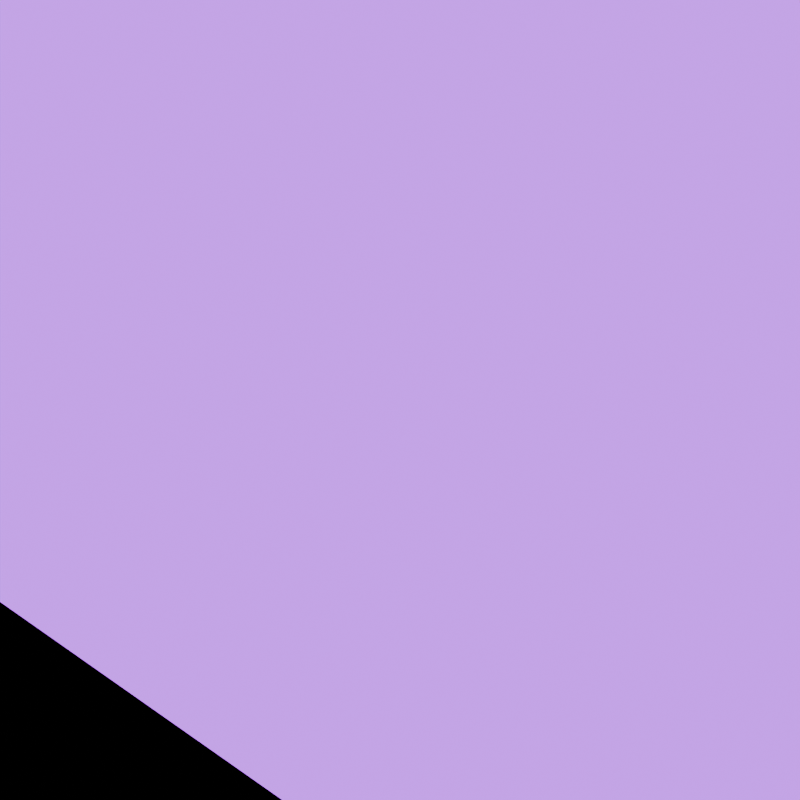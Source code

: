 # Source: knight_shield_rush.blend  (saved by Blender 4.5.92; exported with 4.5.12 LTS)
import bpy
from mathutils import Matrix  # noqa: F401  (used for matrix-valued properties, if any)

bpy.ops.wm.read_factory_settings(use_empty=True)
scene = bpy.context.scene
scene.name = 'Scene'

# ---- materials (node trees are filled in below, after node groups)
mat_knightgold = bpy.data.materials.new('KnightGold')
mat_knightgold.diffuse_color = (0.92, 0.56, 0.12, 1.0)
mat_knightsilver = bpy.data.materials.new('KnightSilver')
mat_knightsilver.diffuse_color = (0.52, 0.6, 0.72, 1.0)
mat_violetenergy = bpy.data.materials.new('VioletEnergy')
mat_violetenergy.diffuse_color = (0.38, 0.09, 0.72, 1.0)

# ---- material node trees
mat_knightgold.use_nodes = True; mat_knightgold.node_tree.nodes.clear()
_N = mat_knightgold.node_tree.nodes; _L = mat_knightgold.node_tree.links
n0 = _N.new('ShaderNodeBsdfPrincipled'); n0.name = 'Principled BSDF'; n0.location = (-200, 100)
n0.inputs[0].default_value = (0.92, 0.56, 0.12, 1.0)
n0.inputs[1].default_value = 0.78
n0.inputs[2].default_value = 0.22
n0.inputs[27].default_value = (0.92, 0.56, 0.12, 1.0)
n0.inputs[28].default_value = 0.35
n1 = _N.new('ShaderNodeOutputMaterial'); n1.name = 'Material Output'; n1.location = (200, 100)
_L.new(n0.outputs[0], n1.inputs[0])
n1.is_active_output = True
mat_knightsilver.use_nodes = True; mat_knightsilver.node_tree.nodes.clear()
_N = mat_knightsilver.node_tree.nodes; _L = mat_knightsilver.node_tree.links
n0 = _N.new('ShaderNodeBsdfPrincipled'); n0.name = 'Principled BSDF'; n0.location = (-200, 100)
n0.inputs[0].default_value = (0.52, 0.6, 0.72, 1.0)
n0.inputs[1].default_value = 0.86
n0.inputs[2].default_value = 0.18
n0.inputs[27].default_value = (0.52, 0.6, 0.72, 1.0)
n0.inputs[28].default_value = 0.18
n1 = _N.new('ShaderNodeOutputMaterial'); n1.name = 'Material Output'; n1.location = (200, 100)
_L.new(n0.outputs[0], n1.inputs[0])
n1.is_active_output = True
mat_violetenergy.use_nodes = True; mat_violetenergy.node_tree.nodes.clear()
_N = mat_violetenergy.node_tree.nodes; _L = mat_violetenergy.node_tree.links
n0 = _N.new('ShaderNodeBsdfPrincipled'); n0.name = 'Principled BSDF'; n0.location = (-200, 100)
n0.inputs[0].default_value = (0.38, 0.09, 0.72, 1.0)
n0.inputs[1].default_value = 0.18
n0.inputs[2].default_value = 0.26
n0.inputs[27].default_value = (0.38, 0.09, 0.72, 1.0)
n0.inputs[28].default_value = 2.2
n1 = _N.new('ShaderNodeOutputMaterial'); n1.name = 'Material Output'; n1.location = (200, 100)
_L.new(n0.outputs[0], n1.inputs[0])
n1.is_active_output = True

# ---- meshes
me_knight_shield_rush_geometry = bpy.data.meshes.new('knight_shield_rush_geometry')
me_knight_shield_rush_geometry.from_pydata([(-0.27, -0.04, -0.05), (-0.27, -0.04, 0.05), (-0.27, 0.04, -0.05), (-0.27, 0.04, 0.05), (0.27, -0.04, -0.05), (0.27, -0.04, 0.05), (0.27, 0.04, -0.05), (0.27, 0.04, 0.05), (-0.655, -0.375, -0.8), (-0.6553, -0.4, -0.775), (-0.6803, -0.375, -0.775), (-0.6551, -0.3927, -0.7927), (-0.6696, -0.3894, -0.7894), (-0.673, -0.3927, -0.775), (-0.6728, -0.375, -0.7927), (-0.681, -0.375, 0.6763), (-0.6997, -0.375, 0.635), (-0.6748, -0.4, 0.6486), (-0.6955, -0.375, 0.658), (-0.6906, -0.3894, 0.6558), (-0.6912, -0.3927, 0.6385), (-0.678, -0.3927, 0.6676), (-0.395, -0.375, 0.9), (-0.439, -0.375, 0.8837), (-0.4108, -0.4, 0.875), (-0.4182, -0.375, 0.8952), (-0.4171, -0.3894, 0.8921), (-0.4282, -0.3927, 0.8833), (-0.4029, -0.3927, 0.8927), (0.439, -0.375, 0.8837), (0.395, -0.375, 0.9), (0.4108, -0.4, 0.875), (0.4182, -0.375, 0.8952), (0.4171, -0.3894, 0.8921), (0.4029, -0.3927, 0.8927), (0.4282, -0.3927, 0.8833), (0.6997, -0.375, 0.635), (0.681, -0.375, 0.6763), (0.6748, -0.4, 0.6486), (0.6955, -0.375, 0.658), (0.6906, -0.3894, 0.6558), (0.678, -0.3927, 0.6676), (0.6912, -0.3927, 0.6385), (0.655, -0.375, -0.8), (0.6803, -0.375, -0.775), (0.6553, -0.4, -0.775), (0.6728, -0.375, -0.7927), (0.6696, -0.3894, -0.7894), (0.673, -0.3927, -0.775), (0.6551, -0.3927, -0.7927), (-0.655, -0.085, -0.8), (-0.6803, -0.085, -0.775), (-0.6553, -0.06, -0.775), (-0.6728, -0.085, -0.7927), (-0.6696, -0.07057, -0.7894), (-0.673, -0.06732, -0.775), (-0.6551, -0.06732, -0.7927), (-0.6997, -0.085, 0.635), (-0.681, -0.085, 0.6763), (-0.6748, -0.06, 0.6486), (-0.6955, -0.085, 0.658), (-0.6906, -0.07057, 0.6558), (-0.678, -0.06732, 0.6676), (-0.6912, -0.06732, 0.6385), (-0.439, -0.085, 0.8837), (-0.395, -0.085, 0.9), (-0.4108, -0.06, 0.875), (-0.4182, -0.085, 0.8952), (-0.4171, -0.07057, 0.8921), (-0.4029, -0.06732, 0.8927), (-0.4282, -0.06732, 0.8833), (0.395, -0.085, 0.9), (0.439, -0.085, 0.8837), (0.4108, -0.06, 0.875), (0.4182, -0.085, 0.8952), (0.4171, -0.07057, 0.8921), (0.4282, -0.06732, 0.8833), (0.4029, -0.06732, 0.8927), (0.681, -0.085, 0.6763), (0.6997, -0.085, 0.635), (0.6748, -0.06, 0.6486), (0.6955, -0.085, 0.658), (0.6906, -0.07057, 0.6558), (0.6912, -0.06732, 0.6385), (0.678, -0.06732, 0.6676), (0.655, -0.085, -0.8), (0.6553, -0.06, -0.775), (0.6803, -0.085, -0.775), (0.6551, -0.06732, -0.7927), (0.6696, -0.07057, -0.7894), (0.673, -0.06732, -0.775), (0.6728, -0.085, -0.7927), (-0.5054, -0.51, -0.78), (-0.5057, -0.535, -0.755), (-0.5307, -0.51, -0.755), (-0.5055, -0.5277, -0.7727), (-0.52, -0.5244, -0.7694), (-0.5234, -0.5277, -0.755), (-0.5232, -0.51, -0.7727), (-0.5272, -0.51, 0.4045), (-0.5457, -0.51, 0.363), (-0.5208, -0.535, 0.3768), (-0.5417, -0.51, 0.3861), (-0.5366, -0.5244, 0.3838), (-0.5371, -0.5277, 0.3665), (-0.5241, -0.5277, 0.3958), (-0.3026, -0.51, 0.58), (-0.3464, -0.51, 0.5635), (-0.3182, -0.535, 0.555), (-0.3258, -0.51, 0.5752), (-0.3246, -0.5244, 0.572), (-0.3357, -0.5277, 0.5631), (-0.3104, -0.5277, 0.5727), (0.3464, -0.51, 0.5635), (0.3026, -0.51, 0.58), (0.3182, -0.535, 0.555), (0.3258, -0.51, 0.5752), (0.3246, -0.5244, 0.572), (0.3104, -0.5277, 0.5727), (0.3357, -0.5277, 0.5631), (0.5457, -0.51, 0.363), (0.5272, -0.51, 0.4045), (0.5208, -0.535, 0.3768), (0.5417, -0.51, 0.3861), (0.5366, -0.5244, 0.3838), (0.5241, -0.5277, 0.3958), (0.5371, -0.5277, 0.3665), (0.5054, -0.51, -0.78), (0.5307, -0.51, -0.755), (0.5057, -0.535, -0.755), (0.5232, -0.51, -0.7727), (0.52, -0.5244, -0.7694), (0.5234, -0.5277, -0.755), (0.5055, -0.5277, -0.7727), (-0.5054, -0.19, -0.78), (-0.5307, -0.19, -0.755), (-0.5057, -0.165, -0.755), (-0.5232, -0.19, -0.7727), (-0.52, -0.1756, -0.7694), (-0.5234, -0.1723, -0.755), (-0.5055, -0.1723, -0.7727), (-0.5457, -0.19, 0.363), (-0.5272, -0.19, 0.4045), (-0.5208, -0.165, 0.3768), (-0.5417, -0.19, 0.3861), (-0.5366, -0.1756, 0.3838), (-0.5241, -0.1723, 0.3958), (-0.5371, -0.1723, 0.3665), (-0.3464, -0.19, 0.5635), (-0.3026, -0.19, 0.58), (-0.3182, -0.165, 0.555), (-0.3258, -0.19, 0.5752), (-0.3246, -0.1756, 0.572), (-0.3104, -0.1723, 0.5727), (-0.3357, -0.1723, 0.5631), (0.3026, -0.19, 0.58), (0.3464, -0.19, 0.5635), (0.3182, -0.165, 0.555), (0.3258, -0.19, 0.5752), (0.3246, -0.1756, 0.572), (0.3357, -0.1723, 0.5631), (0.3104, -0.1723, 0.5727), (0.5272, -0.19, 0.4045), (0.5457, -0.19, 0.363), (0.5208, -0.165, 0.3768), (0.5417, -0.19, 0.3861), (0.5366, -0.1756, 0.3838), (0.5371, -0.1723, 0.3665), (0.5241, -0.1723, 0.3958), (0.5054, -0.19, -0.78), (0.5057, -0.165, -0.755), (0.5307, -0.19, -0.755), (0.5055, -0.1723, -0.7727), (0.52, -0.1756, -0.7694), (0.5234, -0.1723, -0.755), (0.5232, -0.19, -0.7727), (-0.42, -0.33, 0.02), (-0.3351, -0.33, -0.01515), (-0.3, -0.33, -0.1), (-0.3351, -0.33, -0.1849), (-0.42, -0.33, -0.22), (-0.5049, -0.33, -0.1849), (-0.54, -0.33, -0.1), (-0.5049, -0.33, -0.01515), (-0.42, -0.91, -0.1), (0.0, -0.33, 0.02), (0.08485, -0.33, -0.01515), (0.12, -0.33, -0.1), (0.08485, -0.33, -0.1849), (0.0, -0.33, -0.22), (-0.08485, -0.33, -0.1849), (-0.12, -0.33, -0.1), (-0.08485, -0.33, -0.01515), (0.0, -0.91, -0.1), (0.42, -0.33, 0.02), (0.5049, -0.33, -0.01515), (0.54, -0.33, -0.1), (0.5049, -0.33, -0.1849), (0.42, -0.33, -0.22), (0.3351, -0.33, -0.1849), (0.3, -0.33, -0.1), (0.3351, -0.33, -0.01515), (0.42, -0.91, -0.1)], [], [(0, 1, 3, 2), (2, 3, 7, 6), (6, 7, 5, 4), (4, 5, 1, 0), (2, 6, 4, 0), (7, 3, 1, 5), (8, 11, 12, 14), (9, 13, 12, 11), (10, 14, 12, 13), (15, 18, 19, 21), (16, 20, 19, 18), (17, 21, 19, 20), (22, 25, 26, 28), (23, 27, 26, 25), (24, 28, 26, 27), (29, 32, 33, 35), (30, 34, 33, 32), (31, 35, 33, 34), (36, 39, 40, 42), (37, 41, 40, 39), (38, 42, 40, 41), (43, 46, 47, 49), (44, 48, 47, 46), (45, 49, 47, 48), (50, 53, 54, 56), (51, 55, 54, 53), (52, 56, 54, 55), (57, 60, 61, 63), (58, 62, 61, 60), (59, 63, 61, 62), (64, 67, 68, 70), (65, 69, 68, 67), (66, 70, 68, 69), (71, 74, 75, 77), (72, 76, 75, 74), (73, 77, 75, 76), (78, 81, 82, 84), (79, 83, 82, 81), (80, 84, 82, 83), (85, 88, 89, 91), (86, 90, 89, 88), (87, 91, 89, 90), (8, 43, 49, 11), (11, 49, 45, 9), (38, 45, 48, 42), (42, 48, 44, 36), (31, 38, 41, 35), (35, 41, 37, 29), (24, 31, 34, 28), (28, 34, 30, 22), (17, 24, 27, 21), (21, 27, 23, 15), (9, 17, 20, 13), (13, 20, 16, 10), (52, 86, 88, 56), (56, 88, 85, 50), (51, 57, 63, 55), (55, 63, 59, 52), (58, 64, 70, 62), (62, 70, 66, 59), (65, 71, 77, 69), (69, 77, 73, 66), (72, 78, 84, 76), (76, 84, 80, 73), (79, 87, 90, 83), (83, 90, 86, 80), (10, 51, 53, 14), (14, 53, 50, 8), (15, 58, 60, 18), (18, 60, 57, 16), (22, 65, 67, 25), (25, 67, 64, 23), (29, 72, 74, 32), (32, 74, 71, 30), (36, 79, 81, 39), (39, 81, 78, 37), (43, 85, 91, 46), (46, 91, 87, 44), (43, 8, 50, 85), (45, 38, 31, 24, 17, 9), (10, 16, 57, 51), (15, 23, 64, 58), (22, 30, 71, 65), (29, 37, 78, 72), (36, 44, 87, 79), (52, 59, 66, 73, 80, 86), (92, 95, 96, 98), (93, 97, 96, 95), (94, 98, 96, 97), (99, 102, 103, 105), (100, 104, 103, 102), (101, 105, 103, 104), (106, 109, 110, 112), (107, 111, 110, 109), (108, 112, 110, 111), (113, 116, 117, 119), (114, 118, 117, 116), (115, 119, 117, 118), (120, 123, 124, 126), (121, 125, 124, 123), (122, 126, 124, 125), (127, 130, 131, 133), (128, 132, 131, 130), (129, 133, 131, 132), (134, 137, 138, 140), (135, 139, 138, 137), (136, 140, 138, 139), (141, 144, 145, 147), (142, 146, 145, 144), (143, 147, 145, 146), (148, 151, 152, 154), (149, 153, 152, 151), (150, 154, 152, 153), (155, 158, 159, 161), (156, 160, 159, 158), (157, 161, 159, 160), (162, 165, 166, 168), (163, 167, 166, 165), (164, 168, 166, 167), (169, 172, 173, 175), (170, 174, 173, 172), (171, 175, 173, 174), (92, 127, 133, 95), (95, 133, 129, 93), (122, 129, 132, 126), (126, 132, 128, 120), (115, 122, 125, 119), (119, 125, 121, 113), (108, 115, 118, 112), (112, 118, 114, 106), (101, 108, 111, 105), (105, 111, 107, 99), (93, 101, 104, 97), (97, 104, 100, 94), (136, 170, 172, 140), (140, 172, 169, 134), (135, 141, 147, 139), (139, 147, 143, 136), (142, 148, 154, 146), (146, 154, 150, 143), (149, 155, 161, 153), (153, 161, 157, 150), (156, 162, 168, 160), (160, 168, 164, 157), (163, 171, 174, 167), (167, 174, 170, 164), (94, 135, 137, 98), (98, 137, 134, 92), (99, 142, 144, 102), (102, 144, 141, 100), (106, 149, 151, 109), (109, 151, 148, 107), (113, 156, 158, 116), (116, 158, 155, 114), (120, 163, 165, 123), (123, 165, 162, 121), (127, 169, 175, 130), (130, 175, 171, 128), (127, 92, 134, 169), (129, 122, 115, 108, 101, 93), (94, 100, 141, 135), (99, 107, 148, 142), (106, 114, 155, 149), (113, 121, 162, 156), (120, 128, 171, 163), (136, 143, 150, 157, 164, 170), (176, 184, 177), (177, 184, 178), (178, 184, 179), (179, 184, 180), (180, 184, 181), (181, 184, 182), (176, 177, 178, 179, 180, 181, 182, 183), (182, 184, 183), (183, 184, 176), (185, 193, 186), (186, 193, 187), (187, 193, 188), (188, 193, 189), (189, 193, 190), (190, 193, 191), (185, 186, 187, 188, 189, 190, 191, 192), (191, 193, 192), (192, 193, 185), (194, 202, 195), (195, 202, 196), (196, 202, 197), (197, 202, 198), (198, 202, 199), (199, 202, 200), (194, 195, 196, 197, 198, 199, 200, 201), (200, 202, 201), (201, 202, 194)])
me_knight_shield_rush_geometry.polygons.foreach_set('use_smooth', [0, 0, 0, 0, 0, 0, 0, 0, 0, 0, 0, 0, 0, 0, 0, 0, 0, 0, 0, 0, 0, 0, 0, 0, 0, 0, 0, 0, 0, 0, 0, 0, 0, 0, 0, 0, 0, 0, 0, 0, 0, 0, 0, 0, 0, 0, 0, 0, 0, 0, 0, 0, 0, 0, 0, 0, 0, 0, 0, 0, 0, 0, 0, 0, 0, 0, 0, 0, 0, 0, 0, 0, 0, 0, 0, 0, 0, 0, 0, 0, 0, 0, 0, 0, 0, 0, 0, 0, 0, 0, 0, 0, 0, 0, 0, 0, 0, 0, 0, 0, 0, 0, 0, 0, 0, 0, 0, 0, 0, 0, 0, 0, 0, 0, 0, 0, 0, 0, 0, 0, 0, 0, 0, 0, 0, 0, 0, 0, 0, 0, 0, 0, 0, 0, 0, 0, 0, 0, 0, 0, 0, 0, 0, 0, 0, 0, 0, 0, 0, 0, 0, 0, 0, 0, 0, 0, 0, 0, 0, 0, 0, 0, 0, 0, 0, 0, 1, 1, 1, 1, 1, 1, 1, 1, 1, 1, 1, 1, 1, 1, 1, 1, 1, 1, 1, 1, 1, 1, 1, 1, 1, 1, 1])
me_knight_shield_rush_geometry.polygons.foreach_set('material_index', [0, 0, 0, 0, 0, 0, 1, 1, 1, 1, 1, 1, 1, 1, 1, 1, 1, 1, 1, 1, 1, 1, 1, 1, 1, 1, 1, 1, 1, 1, 1, 1, 1, 1, 1, 1, 1, 1, 1, 1, 1, 1, 1, 1, 1, 1, 1, 1, 1, 1, 1, 1, 1, 1, 1, 1, 1, 1, 1, 1, 1, 1, 1, 1, 1, 1, 1, 1, 1, 1, 1, 1, 1, 1, 1, 1, 1, 1, 1, 1, 1, 1, 1, 1, 1, 1, 2, 2, 2, 2, 2, 2, 2, 2, 2, 2, 2, 2, 2, 2, 2, 2, 2, 2, 2, 2, 2, 2, 2, 2, 2, 2, 2, 2, 2, 2, 2, 2, 2, 2, 2, 2, 2, 2, 2, 2, 2, 2, 2, 2, 2, 2, 2, 2, 2, 2, 2, 2, 2, 2, 2, 2, 2, 2, 2, 2, 2, 2, 2, 2, 2, 2, 2, 2, 2, 2, 2, 2, 2, 2, 2, 2, 2, 2, 2, 2, 0, 0, 0, 0, 0, 0, 0, 0, 0, 0, 0, 0, 0, 0, 0, 0, 0, 0, 0, 0, 0, 0, 0, 0, 0, 0, 0])
_uv = me_knight_shield_rush_geometry.uv_layers.new(name='UVMap')
_uv.uv.foreach_set('vector', [0.375, 0.0, 0.625, 0.0, 0.625, 0.25, 0.375, 0.25, 0.375, 0.25, 0.625, 0.25, 0.625, 0.5, 0.375, 0.5, 0.375, 0.5, 0.625, 0.5, 0.625, 0.75, 0.375, 0.75, 0.375, 0.75, 0.625, 0.75, 0.625, 1.0, 0.375, 1.0, 0.125, 0.5, 0.375, 0.5, 0.375, 0.75, 0.125, 0.75, 0.625, 0.5, 0.875, 0.5, 0.875, 0.75, 0.625, 0.75, 0.0, 0.0, 0.0, 0.0, 0.0, 0.0, 0.0, 0.0, 0.0, 0.0, 0.0, 0.0, 0.0, 0.0, 0.0, 0.0, 0.0, 0.0, 0.0, 0.0, 0.0, 0.0, 0.0, 0.0, 0.0, 0.0, 0.0, 0.0, 0.0, 0.0, 0.0, 0.0, 0.0, 0.0, 0.0, 0.0, 0.0, 0.0, 0.0, 0.0, 0.0, 0.0, 0.0, 0.0, 0.0, 0.0, 0.0, 0.0, 0.0, 0.0, 0.0, 0.0, 0.0, 0.0, 0.0, 0.0, 0.0, 0.0, 0.0, 0.0, 0.0, 0.0, 0.0, 0.0, 0.0, 0.0, 0.0, 0.0, 0.0, 0.0, 0.0, 0.0, 0.0, 0.0, 0.0, 0.0, 0.0, 0.0, 0.0, 0.0, 0.0, 0.0, 0.0, 0.0, 0.0, 0.0, 0.0, 0.0, 0.0, 0.0, 0.0, 0.0, 0.0, 0.0, 0.0, 0.0, 0.0, 0.0, 0.0, 0.0, 0.0, 0.0, 0.0, 0.0, 0.0, 0.0, 0.0, 0.0, 0.0, 0.0, 0.0, 0.0, 0.0, 0.0, 0.0, 0.0, 0.0, 0.0, 0.0, 0.0, 0.0, 0.0, 0.0, 0.0, 0.0, 0.0, 0.0, 0.0, 0.0, 0.0, 0.0, 0.0, 0.0, 0.0, 0.0, 0.0, 0.0, 0.0, 0.0, 0.0, 0.0, 0.0, 0.0, 0.0, 0.0, 0.0, 0.0, 0.0, 0.0, 0.0, 0.0, 0.0, 0.0, 0.0, 0.0, 0.0, 0.0, 0.0, 0.0, 0.0, 0.0, 0.0, 0.0, 0.0, 0.0, 0.0, 0.0, 0.0, 0.0, 0.0, 0.0, 0.0, 0.0, 0.0, 0.0, 0.0, 0.0, 0.0, 0.0, 0.0, 0.0, 0.0, 0.0, 0.0, 0.0, 0.0, 0.0, 0.0, 0.0, 0.0, 0.0, 0.0, 0.0, 0.0, 0.0, 0.0, 0.0, 0.0, 0.0, 0.0, 0.0, 0.0, 0.0, 0.0, 0.0, 0.0, 0.0, 0.0, 0.0, 0.0, 0.0, 0.0, 0.0, 0.0, 0.0, 0.0, 0.0, 0.0, 0.0, 0.0, 0.0, 0.0, 0.0, 0.0, 0.0, 0.0, 0.0, 0.0, 0.0, 0.0, 0.0, 0.0, 0.0, 0.0, 0.0, 0.0, 0.0, 0.0, 0.0, 0.0, 0.0, 0.0, 0.0, 0.0, 0.0, 0.0, 0.0, 0.0, 0.0, 0.0, 0.0, 0.0, 0.0, 0.0, 0.0, 0.0, 0.0, 0.0, 0.0, 0.0, 0.0, 0.0, 0.0, 0.0, 0.0, 0.0, 0.0, 0.0, 0.0, 0.0, 0.0, 0.0, 0.0, 0.0, 0.0, 0.0, 0.0, 0.0, 0.0, 0.0, 0.0, 0.0, 0.0, 0.0, 0.0, 0.0, 0.0, 0.0, 0.0, 0.0, 0.0, 0.0, 0.0, 0.0, 0.0, 0.0, 0.0, 0.0, 0.0, 0.0, 0.0, 0.0, 0.0, 0.0, 0.0, 0.0, 0.0, 0.0, 0.0, 0.0, 0.0, 0.0, 0.0, 0.0, 0.0, 0.0, 0.0, 0.0, 0.0, 0.0, 0.0, 0.0, 0.0, 0.0, 0.0, 0.0, 0.0, 0.0, 0.0, 0.0, 0.0, 0.0, 0.0, 0.0, 0.0, 0.0, 0.0, 0.0, 0.0, 0.0, 0.0, 0.0, 0.0, 0.0, 0.0, 0.0, 0.0, 0.0, 0.0, 0.0, 0.0, 0.0, 0.0, 0.0, 0.0, 0.0, 0.0, 0.0, 0.0, 0.0, 0.0, 0.0, 0.0, 0.0, 0.0, 0.0, 0.0, 0.0, 0.0, 0.0, 0.0, 0.0, 0.0, 0.0, 0.0, 0.0, 0.0, 0.0, 0.0, 0.0, 0.0, 0.0, 0.0, 0.0, 0.0, 0.0, 0.0, 0.0, 0.0, 0.0, 0.0, 0.0, 0.0, 0.0, 0.0, 0.0, 0.0, 0.0, 0.0, 0.0, 0.0, 0.0, 0.0, 0.0, 0.0, 0.0, 0.0, 0.0, 0.0, 0.0, 0.0, 0.0, 0.0, 0.0, 0.0, 0.0, 0.0, 0.0, 0.0, 0.0, 0.0, 0.0, 0.0, 0.0, 0.0, 0.0, 0.0, 0.0, 0.0, 0.0, 0.0, 0.0, 0.0, 0.0, 0.0, 0.0, 0.0, 0.0, 0.0, 0.0, 0.0, 0.0, 0.0, 0.0, 0.0, 0.0, 0.0, 0.0, 0.0, 0.0, 0.0, 0.0, 0.0, 0.0, 0.0, 0.0, 0.0, 0.0, 0.0, 0.0, 0.0, 0.0, 0.0, 0.0, 0.0, 0.0, 0.0, 0.0, 0.0, 0.0, 0.0, 0.0, 0.0, 0.0, 0.0, 0.0, 0.0, 0.0, 0.0, 0.0, 0.0, 0.0, 0.0, 0.0, 0.0, 0.0, 0.0, 0.0, 0.0, 0.0, 0.0, 0.0, 0.0, 0.0, 0.0, 0.0, 0.0, 0.0, 0.0, 0.0, 0.0, 0.0, 0.0, 0.0, 0.0, 0.0, 0.0, 0.0, 0.0, 0.0, 0.0, 0.0, 0.0, 0.0, 0.0, 0.0, 0.0, 0.0, 0.0, 0.0, 0.0, 0.0, 0.0, 0.0, 0.0, 0.0, 0.0, 0.0, 0.0, 0.0, 0.0, 0.0, 0.0, 0.0, 0.0, 0.0, 0.0, 0.0, 0.0, 0.0, 0.0, 0.0, 0.0, 0.0, 0.0, 0.0, 0.0, 0.0, 0.0, 0.0, 0.0, 0.0, 0.0, 0.0, 0.0, 0.0, 0.0, 0.0, 0.0, 0.0, 0.0, 0.0, 0.0, 0.0, 0.0, 0.0, 0.0, 0.0, 0.0, 0.0, 0.0, 0.0, 0.0, 0.0, 0.0, 0.0, 0.0, 0.0, 0.0, 0.0, 0.0, 0.0, 0.0, 0.0, 0.0, 0.0, 0.0, 0.0, 0.0, 0.0, 0.0, 0.0, 0.0, 0.0, 0.0, 0.0, 0.0, 0.0, 0.0, 0.0, 0.0, 0.0, 0.0, 0.0, 0.0, 0.0, 0.0, 0.0, 0.0, 0.0, 0.0, 0.0, 0.0, 0.0, 0.0, 0.0, 0.0, 0.0, 0.0, 0.0, 0.0, 0.0, 0.0, 0.0, 0.0, 0.0, 0.0, 0.0, 0.0, 0.0, 0.0, 0.0, 0.0, 0.0, 0.0, 0.0, 0.0, 0.0, 0.0, 0.0, 0.0, 0.0, 0.0, 0.0, 0.0, 0.0, 0.0, 0.0, 0.0, 0.0, 0.0, 0.0, 0.0, 0.0, 0.0, 0.0, 0.0, 0.0, 0.0, 0.0, 0.0, 0.0, 0.0, 0.0, 0.0, 0.0, 0.0, 0.0, 0.0, 0.0, 0.0, 0.0, 0.0, 0.0, 0.0, 0.0, 0.0, 0.0, 0.0, 0.0, 0.0, 0.0, 0.0, 0.0, 0.0, 0.0, 0.0, 0.0, 0.0, 0.0, 0.0, 0.0, 0.0, 0.0, 0.0, 0.0, 0.0, 0.0, 0.0, 0.0, 0.0, 0.0, 0.0, 0.0, 0.0, 0.0, 0.0, 0.0, 0.0, 0.0, 0.0, 0.0, 0.0, 0.0, 0.0, 0.0, 0.0, 0.0, 0.0, 0.0, 0.0, 0.0, 0.0, 0.0, 0.0, 0.0, 0.0, 0.0, 0.0, 0.0, 0.0, 0.0, 0.0, 0.0, 0.0, 0.0, 0.0, 0.0, 0.0, 0.0, 0.0, 0.0, 0.0, 0.0, 0.0, 0.0, 0.0, 0.0, 0.0, 0.0, 0.0, 0.0, 0.0, 0.0, 0.0, 0.0, 0.0, 0.0, 0.0, 0.0, 0.0, 0.0, 0.0, 0.0, 0.0, 0.0, 0.0, 0.0, 0.0, 0.0, 0.0, 0.0, 0.0, 0.0, 0.0, 0.0, 0.0, 0.0, 0.0, 0.0, 0.0, 0.0, 0.0, 0.0, 0.0, 0.0, 0.0, 0.0, 0.0, 0.0, 0.0, 0.0, 0.0, 0.0, 0.0, 0.0, 0.0, 0.0, 0.0, 0.0, 0.0, 0.0, 0.0, 0.0, 0.0, 0.0, 0.0, 0.0, 0.0, 0.0, 0.0, 0.0, 0.0, 0.0, 0.0, 0.0, 0.0, 0.0, 0.0, 0.0, 0.0, 0.0, 0.0, 0.0, 0.0, 0.0, 0.0, 0.0, 0.0, 0.0, 0.0, 0.0, 0.0, 0.0, 0.0, 0.0, 0.0, 0.0, 0.0, 0.0, 0.0, 0.0, 0.0, 0.0, 0.0, 0.0, 0.0, 0.0, 0.0, 0.0, 0.0, 0.0, 0.0, 0.0, 0.0, 0.0, 0.0, 0.0, 0.0, 0.0, 0.0, 0.0, 0.0, 0.0, 0.0, 0.0, 0.0, 0.0, 0.0, 0.0, 0.0, 0.0, 0.0, 0.0, 0.0, 0.0, 0.0, 0.0, 0.0, 0.0, 0.0, 0.0, 0.0, 0.0, 0.0, 0.0, 0.0, 0.0, 0.0, 0.0, 0.0, 0.0, 0.0, 0.0, 0.0, 0.0, 0.0, 0.0, 0.0, 0.0, 0.0, 0.0, 0.0, 0.0, 0.0, 0.0, 0.0, 0.0, 0.0, 0.0, 0.0, 0.0, 0.0, 0.0, 0.0, 0.0, 0.0, 0.0, 0.0, 0.0, 0.0, 0.0, 0.0, 0.0, 0.0, 0.0, 0.0, 0.0, 0.0, 0.0, 0.0, 0.0, 0.0, 0.0, 0.0, 0.0, 0.0, 0.0, 0.0, 0.0, 0.0, 0.0, 0.0, 0.0, 0.0, 0.0, 0.0, 0.0, 0.0, 0.0, 0.0, 0.0, 0.0, 0.0, 0.0, 0.0, 0.0, 0.0, 0.0, 0.0, 0.0, 0.0, 0.0, 0.0, 0.0, 0.0, 0.0, 0.0, 0.0, 0.0, 0.0, 0.0, 0.0, 0.0, 0.0, 0.0, 0.0, 0.0, 0.0, 0.0, 0.0, 0.0, 0.0, 0.0, 0.0, 0.0, 0.0, 0.0, 0.0, 0.0, 0.0, 0.0, 0.0, 0.0, 0.0, 0.0, 0.0, 0.0, 0.0, 0.0, 0.0, 0.0, 0.0, 0.0, 0.0, 0.0, 0.0, 0.0, 0.0, 0.0, 0.0, 0.0, 0.0, 0.0, 0.0, 0.0, 0.0, 0.0, 0.0, 0.0, 0.0, 0.0, 0.0, 0.0, 0.0, 0.0, 0.0, 0.0, 0.0, 0.0, 0.0, 0.0, 0.0, 0.0, 0.0, 0.0, 0.0, 0.0, 0.0, 0.0, 0.0, 0.0, 0.0, 0.0, 0.0, 0.0, 0.0, 0.0, 0.0, 0.0, 0.0, 0.0, 0.0, 0.0, 0.0, 0.0, 0.0, 0.0, 0.0, 0.0, 0.0, 0.0, 0.0, 0.0, 0.0, 0.0, 0.0, 0.0, 0.0, 0.0, 0.0, 0.0, 0.0, 0.0, 0.0, 0.0, 0.0, 0.0, 0.0, 0.0, 0.0, 0.0, 0.0, 0.0, 0.0, 0.0, 0.0, 0.0, 0.0, 0.0, 0.0, 0.0, 0.0, 0.0, 0.0, 0.0, 0.0, 0.0, 0.0, 0.0, 0.0, 0.0, 0.0, 0.0, 0.0, 0.0, 0.0, 0.0, 0.0, 0.0, 0.0, 0.0, 0.0, 0.0, 0.0, 0.0, 0.0, 0.0, 0.0, 0.0, 0.0, 0.0, 0.0, 0.0, 0.0, 0.0, 0.0, 0.0, 0.0, 0.0, 0.0, 0.0, 0.0, 0.0, 0.0, 0.0, 0.0, 0.0, 0.0, 0.0, 0.0, 0.0, 0.0, 0.0, 0.0, 0.0, 0.0, 0.0, 0.0, 0.0, 0.0, 0.0, 0.0, 0.0, 0.0, 0.0, 0.0, 0.0, 0.0, 0.0, 0.0, 0.0, 0.0, 0.0, 0.0, 0.0, 0.0, 0.0, 0.0, 0.0, 0.0, 0.0, 0.0, 0.0, 0.0, 0.0, 0.0, 0.0, 0.0, 0.0, 0.0, 0.0, 0.0, 0.0, 0.0, 0.0, 0.0, 0.0, 0.0, 0.0, 0.0, 0.0, 0.0, 0.0, 0.0, 0.0, 0.0, 0.0, 0.0, 0.0, 0.0, 0.0, 0.0, 0.0, 0.0, 0.0, 0.0, 0.0, 0.0, 0.0, 0.0, 0.0, 0.0, 0.0, 0.0, 0.0, 0.0, 0.0, 0.0, 0.0, 0.0, 0.0, 0.0, 0.0, 0.0, 0.0, 0.0, 0.0, 0.0, 0.0, 0.0, 0.0, 0.0, 0.0, 0.0, 0.0, 0.0, 0.0, 0.0, 0.0, 0.0, 0.0, 0.0, 0.0, 0.0, 0.0, 0.0, 0.0, 0.0, 0.0, 0.0, 0.0, 0.0, 0.0, 0.0, 0.0, 0.0, 0.0, 0.0, 0.0, 0.0, 0.0, 0.0, 0.0, 0.0, 0.0, 0.0, 0.0, 0.0, 0.0, 0.0, 0.0, 0.0, 0.0, 0.0, 0.0, 0.0, 0.0, 0.0, 0.0, 0.0, 0.0, 0.0, 0.0, 0.0, 0.0, 0.0, 0.0, 0.0, 0.0, 0.0, 0.0, 0.0, 0.0, 0.0, 0.0, 0.25, 0.49, 0.25, 0.25, 0.4197, 0.4197, 0.4197, 0.4197, 0.25, 0.25, 0.49, 0.25, 0.49, 0.25, 0.25, 0.25, 0.4197, 0.08029, 0.4197, 0.08029, 0.25, 0.25, 0.25, 0.01, 0.25, 0.01, 0.25, 0.25, 0.08029, 0.08029, 0.08029, 0.08029, 0.25, 0.25, 0.01, 0.25, 0.75, 0.49, 0.9197, 0.4197, 0.99, 0.25, 0.9197, 0.08029, 0.75, 0.01, 0.5803, 0.08029, 0.51, 0.25, 0.5803, 0.4197, 0.01, 0.25, 0.25, 0.25, 0.08029, 0.4197, 0.08029, 0.4197, 0.25, 0.25, 0.25, 0.49, 0.25, 0.49, 0.25, 0.25, 0.4197, 0.4197, 0.4197, 0.4197, 0.25, 0.25, 0.49, 0.25, 0.49, 0.25, 0.25, 0.25, 0.4197, 0.08029, 0.4197, 0.08029, 0.25, 0.25, 0.25, 0.01, 0.25, 0.01, 0.25, 0.25, 0.08029, 0.08029, 0.08029, 0.08029, 0.25, 0.25, 0.01, 0.25, 0.75, 0.49, 0.9197, 0.4197, 0.99, 0.25, 0.9197, 0.08029, 0.75, 0.01, 0.5803, 0.08029, 0.51, 0.25, 0.5803, 0.4197, 0.01, 0.25, 0.25, 0.25, 0.08029, 0.4197, 0.08029, 0.4197, 0.25, 0.25, 0.25, 0.49, 0.25, 0.49, 0.25, 0.25, 0.4197, 0.4197, 0.4197, 0.4197, 0.25, 0.25, 0.49, 0.25, 0.49, 0.25, 0.25, 0.25, 0.4197, 0.08029, 0.4197, 0.08029, 0.25, 0.25, 0.25, 0.01, 0.25, 0.01, 0.25, 0.25, 0.08029, 0.08029, 0.08029, 0.08029, 0.25, 0.25, 0.01, 0.25, 0.75, 0.49, 0.9197, 0.4197, 0.99, 0.25, 0.9197, 0.08029, 0.75, 0.01, 0.5803, 0.08029, 0.51, 0.25, 0.5803, 0.4197, 0.01, 0.25, 0.25, 0.25, 0.08029, 0.4197, 0.08029, 0.4197, 0.25, 0.25, 0.25, 0.49])
me_knight_shield_rush_geometry.materials.append(mat_knightgold)
me_knight_shield_rush_geometry.materials.append(mat_knightsilver)
me_knight_shield_rush_geometry.materials.append(mat_violetenergy)
me_knight_shield_rush_geometry.update()
arm_knight_shield_rush_armature = bpy.data.armatures.new('knight_shield_rush_armature')  # bones are not reproduced

# ---- objects
ob_knight_shield_rush_mesh = bpy.data.objects.new('knight_shield_rush_mesh', me_knight_shield_rush_geometry)
ob_knight_shield_rush_rig = bpy.data.objects.new('knight_shield_rush_rig', arm_knight_shield_rush_armature)

# ---- transforms, parenting, visibility, modifiers, constraints
ob_knight_shield_rush_mesh.parent = ob_knight_shield_rush_rig
ob_knight_shield_rush_mesh.location = (0.0, 0.23, 0.92)
_vg = ob_knight_shield_rush_mesh.vertex_groups.new(name='root')
_vg.add([0, 1, 2, 3, 4, 5, 6, 7, 8, 9, 10, 11, 12, 13, 14, 15, 16, 17, 18, 19, 20, 21, 22, 23, 24, 25, 26, 27, 28, 29, 30, 31, 32, 33, 34, 35, 36, 37, 38, 39, 40, 41, 42, 43, 44, 45, 46, 47, 48, 49, 50, 51, 52, 53, 54, 55, 56, 57, 58, 59, 60, 61, 62, 63, 64, 65, 66, 67, 68, 69, 70, 71, 72, 73, 74, 75, 76, 77, 78, 79, 80, 81, 82, 83, 84, 85, 86, 87, 88, 89, 90, 91, 92, 93, 94, 95, 96, 97, 98, 99, 100, 101, 102, 103, 104, 105, 106, 107, 108, 109, 110, 111, 112, 113, 114, 115, 116, 117, 118, 119, 120, 121, 122, 123, 124, 125, 126, 127, 128, 129, 130, 131, 132, 133, 134, 135, 136, 137, 138, 139, 140, 141, 142, 143, 144, 145, 146, 147, 148, 149, 150, 151, 152, 153, 154, 155, 156, 157, 158, 159, 160, 161, 162, 163, 164, 165, 166, 167, 168, 169, 170, 171, 172, 173, 174, 175, 176, 177, 178, 179, 180, 181, 182, 183, 184, 185, 186, 187, 188, 189, 190, 191, 192, 193, 194, 195, 196, 197, 198, 199, 200, 201, 202], 1.0, 'REPLACE')
_m = ob_knight_shield_rush_mesh.modifiers.new('SkillArmature', 'ARMATURE')
_m.object = ob_knight_shield_rush_rig
ob_knight_shield_rush_rig.location = (0.0, 0.0, 0.0)

# ---- collection membership
scene.collection.objects.link(ob_knight_shield_rush_mesh)
scene.collection.objects.link(ob_knight_shield_rush_rig)

# ---- scene / render settings (as saved in the file)
scene.frame_start = 0; scene.frame_end = 60; scene.frame_set(0)
scene.render.engine = 'BLENDER_EEVEE_NEXT'
scene.render.resolution_x = 512
scene.render.resolution_y = 512
scene.render.fps = 60
scene.render.film_transparent = True
scene.view_settings.look = 'AgX - Medium High Contrast'
bpy.context.view_layer.update()

# ---- added for rendering (the .blend has no active camera): camera
cam_auto = bpy.data.cameras.new('AutoCamera')
cam_auto.lens = 50.0
cam_auto.sensor_width = 36.0
cam_auto.clip_end = 1000.0
ob_auto_camera = bpy.data.objects.new('AutoCamera', cam_auto)
scene.collection.objects.link(ob_auto_camera)
ob_auto_camera.location = (0.563744, -0.603325, 0.631601)
ob_auto_camera.rotation_euler = (1.09748, -7.21219e-08, 0.694738)
scene.camera = ob_auto_camera
bpy.context.view_layer.update()
